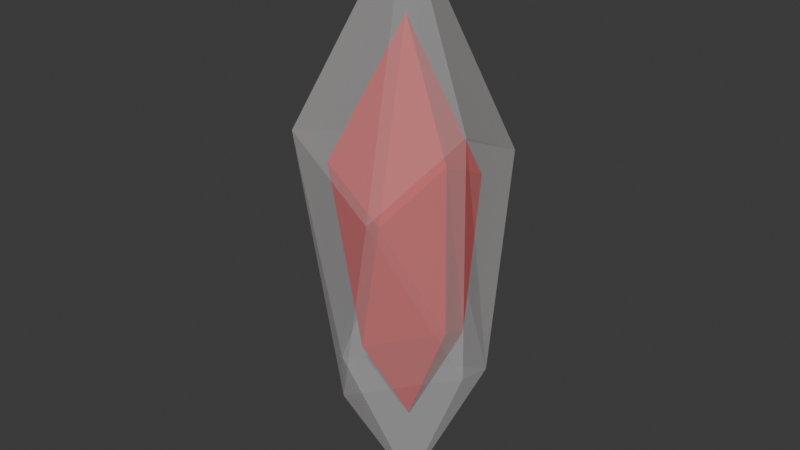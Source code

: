 # Source: Prop_Dark_Shard.blend  (saved by Blender 4.4.30; exported with 4.5.12 LTS)
import bpy
from mathutils import Matrix  # noqa: F401  (used for matrix-valued properties, if any)

bpy.ops.wm.read_factory_settings(use_empty=True)
scene = bpy.context.scene
scene.name = 'Scene'

# ---- materials (node trees are filled in below, after node groups)
mat_material_001 = bpy.data.materials.new('Material.001')
mat_material = bpy.data.materials.new('Material')

# ---- material node trees
mat_material_001.use_nodes = True; mat_material_001.node_tree.nodes.clear()
_N = mat_material_001.node_tree.nodes; _L = mat_material_001.node_tree.links
n0 = _N.new('ShaderNodeBsdfPrincipled'); n0.name = 'Principled BSDF'; n0.location = (10, 300)
n0.inputs[4].default_value = 0.25
n1 = _N.new('ShaderNodeOutputMaterial'); n1.name = 'Material Output'; n1.location = (300, 300)
_L.new(n0.outputs[0], n1.inputs[0])
n1.is_active_output = True
mat_material.use_nodes = True; mat_material.node_tree.nodes.clear()
_N = mat_material.node_tree.nodes; _L = mat_material.node_tree.links
n0 = _N.new('ShaderNodeBsdfPrincipled'); n0.name = 'Principled BSDF'; n0.location = (10, 300)
n0.inputs[0].default_value = (0.8002, 0.0, 0.006808, 1.0)
n1 = _N.new('ShaderNodeOutputMaterial'); n1.name = 'Material Output'; n1.location = (300, 300)
_L.new(n0.outputs[0], n1.inputs[0])
n1.is_active_output = True

# ---- world
world_world = bpy.data.worlds.new('World'); scene.world = world_world
world_world.use_nodes = True; world_world.node_tree.nodes.clear()
_N = world_world.node_tree.nodes; _L = world_world.node_tree.links
n0 = _N.new('ShaderNodeOutputWorld'); n0.name = 'World Output'; n0.location = (300, 300)
n1 = _N.new('ShaderNodeBackground'); n1.name = 'Background'; n1.location = (10, 300)
n1.inputs[0].default_value = (0.05088, 0.05088, 0.05088, 1.0)
_L.new(n1.outputs[0], n0.inputs[0])
n0.is_active_output = True
world_world.color = (0.05088, 0.05088, 0.05088)
world_world.sun_shadow_jitter_overblur = 0.0

# ---- meshes
me_icosphere = bpy.data.meshes.new('Icosphere')
me_icosphere.from_pydata([(0.1275, 0.1654, -0.4152), (0.1073, -0.2553, 0.1451), (-0.1035, 0.2127, 0.1455), (0.1453, 0.2194, 0.1692), (0.1798, -0.01852, 0.2841), (-1.015e-07, 9.754e-10, 0.7355), (0.04402, -0.03198, -0.6943), (-0.0008938, -0.2204, -0.3428), (0.2087, -0.04469, -0.2976), (-0.2101, 6.755e-09, -0.4394), (-0.1788, -0.1731, 0.2558), (-0.1647, -0.02672, 0.04632), (0.08927, 0.1158, -0.2907), (0.07513, -0.1787, 0.1015), (-0.07247, 0.1489, 0.1018), (0.1017, 0.1536, 0.1184), (0.1259, -0.01297, 0.1988), (-7.105e-08, 6.828e-10, 0.5148), (0.03081, -0.02239, -0.486), (-0.0006257, -0.1543, -0.24), (0.1461, -0.03128, -0.2083), (-0.147, 4.728e-09, -0.3076), (-0.1252, -0.1212, 0.179), (-0.1153, -0.01871, 0.03242)], [], [(6, 9, 0), (0, 9, 2), (8, 4, 1), (7, 1, 10), (0, 2, 3), (0, 3, 4), (1, 4, 5), (10, 1, 5), (2, 10, 5), (3, 2, 5), (4, 3, 5), (11, 10, 2), (2, 9, 11), (11, 9, 10), (9, 7, 10), (7, 8, 1), (8, 0, 4), (6, 7, 9), (8, 6, 0), (6, 8, 7), (18, 21, 12), (12, 21, 14), (20, 16, 13), (19, 13, 22), (12, 14, 15), (12, 15, 16), (13, 16, 17), (22, 13, 17), (14, 22, 17), (15, 14, 17), (16, 15, 17), (23, 22, 14), (14, 21, 23), (23, 21, 22), (21, 19, 22), (19, 20, 13), (20, 12, 16), (18, 19, 21), (20, 18, 12), (18, 20, 19)])
me_icosphere.polygons.foreach_set('material_index', [0, 0, 0, 0, 0, 0, 0, 0, 0, 0, 0, 0, 0, 0, 0, 0, 0, 0, 0, 0, 1, 1, 1, 1, 1, 1, 1, 1, 1, 1, 1, 1, 1, 1, 1, 1, 1, 1, 1, 1])
_uv = me_icosphere.uv_layers.new(name='UVMap')
_uv.uv.foreach_set('vector', [0.7273, 0.0, 0.8053, 0.1372, 0.5724, 0.1394, 0.5724, 0.1394, 0.8053, 0.1372, 0.6814, 0.2886, 0.3188, 0.1575, 0.3413, 0.2743, 0.1595, 0.2743, 0.137, 0.1575, 0.1595, 0.2743, 0.01494, 0.289, 0.5724, 0.1394, 0.6814, 0.2886, 0.5232, 0.2743, 0.5516, 0.1394, 0.5232, 0.2743, 0.3413, 0.2743, 0.1595, 0.2743, 0.3413, 0.2743, 0.2727, 0.3937, 0.01494, 0.289, 0.1595, 0.2743, 0.08953, 0.4196, 0.6814, 0.2886, 0.8931, 0.289, 0.8182, 0.3937, 0.5232, 0.2743, 0.6814, 0.2886, 0.6487, 0.4125, 0.3413, 0.2743, 0.5232, 0.2743, 0.4556, 0.42, 0.8182, 0.2362, 0.8931, 0.289, 0.6814, 0.2886, 0.6814, 0.2886, 0.8053, 0.1372, 0.8182, 0.2362, 0.8182, 0.2362, 0.8639, 0.1168, 0.8931, 0.289, 0.8639, 0.1168, 1.0, 0.1575, 0.8931, 0.289, 0.137, 0.1575, 0.3188, 0.1575, 0.1595, 0.2743, 0.3188, 0.1575, 0.5516, 0.1394, 0.3413, 0.2743, 0.9321, 0.0399, 1.0, 0.1575, 0.8639, 0.1168, 0.3188, 0.1575, 0.3636, 0.07873, 0.5516, 0.1394, 0.1941, 0.05993, 0.3188, 0.1575, 0.137, 0.1575, 0.7273, 0.0, 0.8053, 0.1372, 0.5724, 0.1394, 0.5724, 0.1394, 0.8053, 0.1372, 0.6814, 0.2886, 0.3188, 0.1575, 0.3413, 0.2743, 0.1595, 0.2743, 0.137, 0.1575, 0.1595, 0.2743, 0.01494, 0.289, 0.5724, 0.1394, 0.6814, 0.2886, 0.5232, 0.2743, 0.5516, 0.1394, 0.5232, 0.2743, 0.3413, 0.2743, 0.1595, 0.2743, 0.3413, 0.2743, 0.2727, 0.3937, 0.01494, 0.289, 0.1595, 0.2743, 0.08953, 0.4196, 0.6814, 0.2886, 0.8931, 0.289, 0.8182, 0.3937, 0.5232, 0.2743, 0.6814, 0.2886, 0.6487, 0.4125, 0.3413, 0.2743, 0.5232, 0.2743, 0.4556, 0.42, 0.8182, 0.2362, 0.8931, 0.289, 0.6814, 0.2886, 0.6814, 0.2886, 0.8053, 0.1372, 0.8182, 0.2362, 0.8182, 0.2362, 0.8639, 0.1168, 0.8931, 0.289, 0.8639, 0.1168, 1.0, 0.1575, 0.8931, 0.289, 0.137, 0.1575, 0.3188, 0.1575, 0.1595, 0.2743, 0.3188, 0.1575, 0.5516, 0.1394, 0.3413, 0.2743, 0.9321, 0.0399, 1.0, 0.1575, 0.8639, 0.1168, 0.3188, 0.1575, 0.3636, 0.07873, 0.5516, 0.1394, 0.1941, 0.05993, 0.3188, 0.1575, 0.137, 0.1575])
me_icosphere.materials.append(mat_material_001)
me_icosphere.materials.append(mat_material)
me_icosphere.update()

# ---- objects
ob_prop_dark_shard_col = bpy.data.objects.new('Prop_Dark_Shard-col', me_icosphere)

# ---- transforms, parenting, visibility, modifiers, constraints
ob_prop_dark_shard_col.location = (0.0, 0.0, 0.0)

# ---- collection membership
scene.collection.objects.link(ob_prop_dark_shard_col)

# ---- scene / render settings (as saved in the file)
scene.frame_start = 1; scene.frame_end = 250; scene.frame_set(1)
scene.render.engine = 'BLENDER_EEVEE_NEXT'
bpy.context.view_layer.update()

# ---- added for rendering (the .blend has no active camera and no usable light): camera, sun
cam_auto = bpy.data.cameras.new('AutoCamera')
cam_auto.lens = 50.0
cam_auto.sensor_width = 36.0
cam_auto.clip_end = 1000.0
ob_auto_camera = bpy.data.objects.new('AutoCamera', cam_auto)
scene.collection.objects.link(ob_auto_camera)
ob_auto_camera.location = (1.44604, -1.75398, 1.17796)
ob_auto_camera.rotation_euler = (1.09748, -7.21219e-08, 0.694738)
scene.camera = ob_auto_camera
light_auto_sun = bpy.data.lights.new('AutoSun', 'SUN')
light_auto_sun.energy = 3.0
light_auto_sun.angle = 0.0523599
ob_auto_sun = bpy.data.objects.new('AutoSun', light_auto_sun)
scene.collection.objects.link(ob_auto_sun)
ob_auto_sun.rotation_euler = (0.872665, 0.174533, 0.523599)
bpy.context.view_layer.update()
